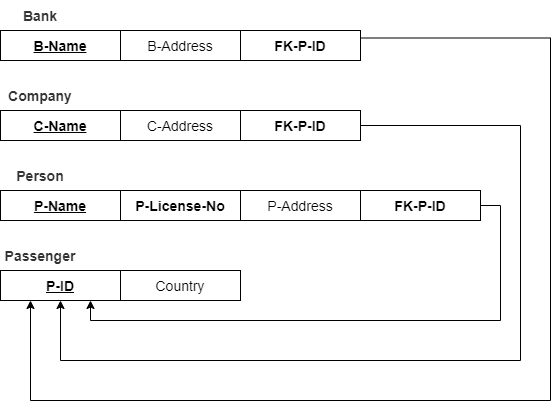

The diagram above was exported from draw.io. Its source (the exported page's mxGraphModel, read from the mxfile embedded in the PNG):
<mxGraphModel dx="998" dy="548" grid="1" gridSize="10" guides="1" tooltips="1" connect="1" arrows="1" fold="1" page="1" pageScale="1" pageWidth="850" pageHeight="1100" math="0" shadow="0">
  <root>
    <mxCell id="0" />
    <mxCell id="1" parent="0" />
    <mxCell id="fOqou7abCGAnDbulbaEi-29" value="&lt;span style=&quot;color: rgb(51 , 51 , 51)&quot;&gt;&lt;font style=&quot;font-size: 14px&quot;&gt;&lt;b&gt;Bank&lt;/b&gt;&lt;/font&gt;&lt;/span&gt;" style="text;html=1;strokeColor=none;fillColor=none;align=center;verticalAlign=middle;whiteSpace=wrap;rounded=0;" vertex="1" parent="1">
      <mxGeometry x="120" y="90" width="80" height="30" as="geometry" />
    </mxCell>
    <mxCell id="fOqou7abCGAnDbulbaEi-30" value="&lt;span style=&quot;color: rgb(51 , 51 , 51)&quot;&gt;&lt;font style=&quot;font-size: 14px&quot;&gt;&lt;b&gt;Company&lt;/b&gt;&lt;/font&gt;&lt;/span&gt;" style="text;html=1;strokeColor=none;fillColor=none;align=center;verticalAlign=middle;whiteSpace=wrap;rounded=0;" vertex="1" parent="1">
      <mxGeometry x="120" y="170" width="80" height="30" as="geometry" />
    </mxCell>
    <mxCell id="fOqou7abCGAnDbulbaEi-32" value="&lt;span style=&quot;color: rgb(51 , 51 , 51)&quot;&gt;&lt;font style=&quot;font-size: 14px&quot;&gt;&lt;b&gt;Person&lt;/b&gt;&lt;/font&gt;&lt;/span&gt;" style="text;html=1;strokeColor=none;fillColor=none;align=center;verticalAlign=middle;whiteSpace=wrap;rounded=0;" vertex="1" parent="1">
      <mxGeometry x="120" y="250" width="80" height="30" as="geometry" />
    </mxCell>
    <mxCell id="fOqou7abCGAnDbulbaEi-33" value="&lt;font style=&quot;font-size: 14px&quot;&gt;&lt;u&gt;&lt;b&gt;B-Name&lt;/b&gt;&lt;/u&gt;&lt;/font&gt;" style="rounded=0;whiteSpace=wrap;html=1;" vertex="1" parent="1">
      <mxGeometry x="120" y="120" width="120" height="30" as="geometry" />
    </mxCell>
    <mxCell id="fOqou7abCGAnDbulbaEi-34" value="&lt;span&gt;&lt;font style=&quot;font-size: 14px&quot;&gt;B-Address&lt;/font&gt;&lt;/span&gt;" style="rounded=0;whiteSpace=wrap;html=1;" vertex="1" parent="1">
      <mxGeometry x="240" y="120" width="120" height="30" as="geometry" />
    </mxCell>
    <mxCell id="fOqou7abCGAnDbulbaEi-35" value="&lt;span&gt;&lt;font style=&quot;font-size: 14px&quot;&gt;&lt;b&gt;&lt;u&gt;C-Name&lt;/u&gt;&lt;/b&gt;&lt;/font&gt;&lt;/span&gt;" style="rounded=0;whiteSpace=wrap;html=1;" vertex="1" parent="1">
      <mxGeometry x="120" y="200" width="120" height="30" as="geometry" />
    </mxCell>
    <mxCell id="fOqou7abCGAnDbulbaEi-36" value="&lt;span&gt;&lt;font style=&quot;font-size: 14px&quot;&gt;C-Address&lt;/font&gt;&lt;/span&gt;" style="rounded=0;whiteSpace=wrap;html=1;" vertex="1" parent="1">
      <mxGeometry x="240" y="200" width="120" height="30" as="geometry" />
    </mxCell>
    <mxCell id="fOqou7abCGAnDbulbaEi-37" value="&lt;span&gt;&lt;font style=&quot;font-size: 14px&quot;&gt;&lt;b&gt;P-License-No&lt;/b&gt;&lt;/font&gt;&lt;/span&gt;" style="rounded=0;whiteSpace=wrap;html=1;" vertex="1" parent="1">
      <mxGeometry x="240" y="280" width="120" height="30" as="geometry" />
    </mxCell>
    <mxCell id="fOqou7abCGAnDbulbaEi-38" value="&lt;span&gt;&lt;b&gt;&lt;font style=&quot;font-size: 14px&quot;&gt;&lt;u&gt;P-Name&lt;/u&gt;&lt;/font&gt;&lt;/b&gt;&lt;/span&gt;" style="rounded=0;whiteSpace=wrap;html=1;" vertex="1" parent="1">
      <mxGeometry x="120" y="280" width="120" height="30" as="geometry" />
    </mxCell>
    <mxCell id="fOqou7abCGAnDbulbaEi-39" value="&lt;span&gt;&lt;font style=&quot;font-size: 14px&quot;&gt;P-Address&lt;/font&gt;&lt;/span&gt;" style="rounded=0;whiteSpace=wrap;html=1;" vertex="1" parent="1">
      <mxGeometry x="360" y="280" width="120" height="30" as="geometry" />
    </mxCell>
    <mxCell id="fOqou7abCGAnDbulbaEi-41" value="&lt;span style=&quot;color: rgb(51 , 51 , 51)&quot;&gt;&lt;font style=&quot;font-size: 14px&quot;&gt;&lt;b&gt;Passenger&lt;/b&gt;&lt;/font&gt;&lt;/span&gt;" style="text;html=1;strokeColor=none;fillColor=none;align=center;verticalAlign=middle;whiteSpace=wrap;rounded=0;" vertex="1" parent="1">
      <mxGeometry x="120" y="330" width="80" height="30" as="geometry" />
    </mxCell>
    <mxCell id="fOqou7abCGAnDbulbaEi-42" value="&lt;span style=&quot;font-size: 14px&quot;&gt;Country&lt;/span&gt;" style="rounded=0;whiteSpace=wrap;html=1;" vertex="1" parent="1">
      <mxGeometry x="240" y="360" width="120" height="30" as="geometry" />
    </mxCell>
    <mxCell id="fOqou7abCGAnDbulbaEi-43" value="&lt;b&gt;&lt;font style=&quot;font-size: 14px&quot;&gt;&lt;u&gt;P-ID&lt;/u&gt;&lt;/font&gt;&lt;/b&gt;" style="rounded=0;whiteSpace=wrap;html=1;" vertex="1" parent="1">
      <mxGeometry x="120" y="360" width="120" height="30" as="geometry" />
    </mxCell>
    <mxCell id="fOqou7abCGAnDbulbaEi-47" style="edgeStyle=orthogonalEdgeStyle;rounded=0;orthogonalLoop=1;jettySize=auto;html=1;exitX=1;exitY=0.25;exitDx=0;exitDy=0;entryX=0.25;entryY=1;entryDx=0;entryDy=0;" edge="1" parent="1" source="fOqou7abCGAnDbulbaEi-44" target="fOqou7abCGAnDbulbaEi-43">
      <mxGeometry relative="1" as="geometry">
        <Array as="points">
          <mxPoint x="670" y="128" />
          <mxPoint x="670" y="490" />
          <mxPoint x="150" y="490" />
        </Array>
      </mxGeometry>
    </mxCell>
    <mxCell id="fOqou7abCGAnDbulbaEi-44" value="&lt;b&gt;&lt;font style=&quot;font-size: 14px&quot;&gt;FK-P-ID&lt;/font&gt;&lt;/b&gt;" style="rounded=0;whiteSpace=wrap;html=1;" vertex="1" parent="1">
      <mxGeometry x="360" y="120" width="120" height="30" as="geometry" />
    </mxCell>
    <mxCell id="fOqou7abCGAnDbulbaEi-48" style="edgeStyle=orthogonalEdgeStyle;rounded=0;orthogonalLoop=1;jettySize=auto;html=1;exitX=1;exitY=0.5;exitDx=0;exitDy=0;entryX=0.5;entryY=1;entryDx=0;entryDy=0;" edge="1" parent="1" source="fOqou7abCGAnDbulbaEi-45" target="fOqou7abCGAnDbulbaEi-43">
      <mxGeometry relative="1" as="geometry">
        <mxPoint x="250" y="430" as="targetPoint" />
        <Array as="points">
          <mxPoint x="640" y="215" />
          <mxPoint x="640" y="450" />
          <mxPoint x="180" y="450" />
        </Array>
      </mxGeometry>
    </mxCell>
    <mxCell id="fOqou7abCGAnDbulbaEi-45" value="&lt;b&gt;&lt;font style=&quot;font-size: 14px&quot;&gt;FK-P-ID&lt;/font&gt;&lt;/b&gt;" style="rounded=0;whiteSpace=wrap;html=1;" vertex="1" parent="1">
      <mxGeometry x="360" y="200" width="120" height="30" as="geometry" />
    </mxCell>
    <mxCell id="fOqou7abCGAnDbulbaEi-49" style="edgeStyle=orthogonalEdgeStyle;rounded=0;orthogonalLoop=1;jettySize=auto;html=1;exitX=1;exitY=0.5;exitDx=0;exitDy=0;entryX=0.75;entryY=1;entryDx=0;entryDy=0;" edge="1" parent="1" source="fOqou7abCGAnDbulbaEi-46" target="fOqou7abCGAnDbulbaEi-43">
      <mxGeometry relative="1" as="geometry" />
    </mxCell>
    <mxCell id="fOqou7abCGAnDbulbaEi-46" value="&lt;b&gt;&lt;font style=&quot;font-size: 14px&quot;&gt;FK-P-ID&lt;/font&gt;&lt;/b&gt;" style="rounded=0;whiteSpace=wrap;html=1;" vertex="1" parent="1">
      <mxGeometry x="480" y="280" width="120" height="30" as="geometry" />
    </mxCell>
  </root>
</mxGraphModel>